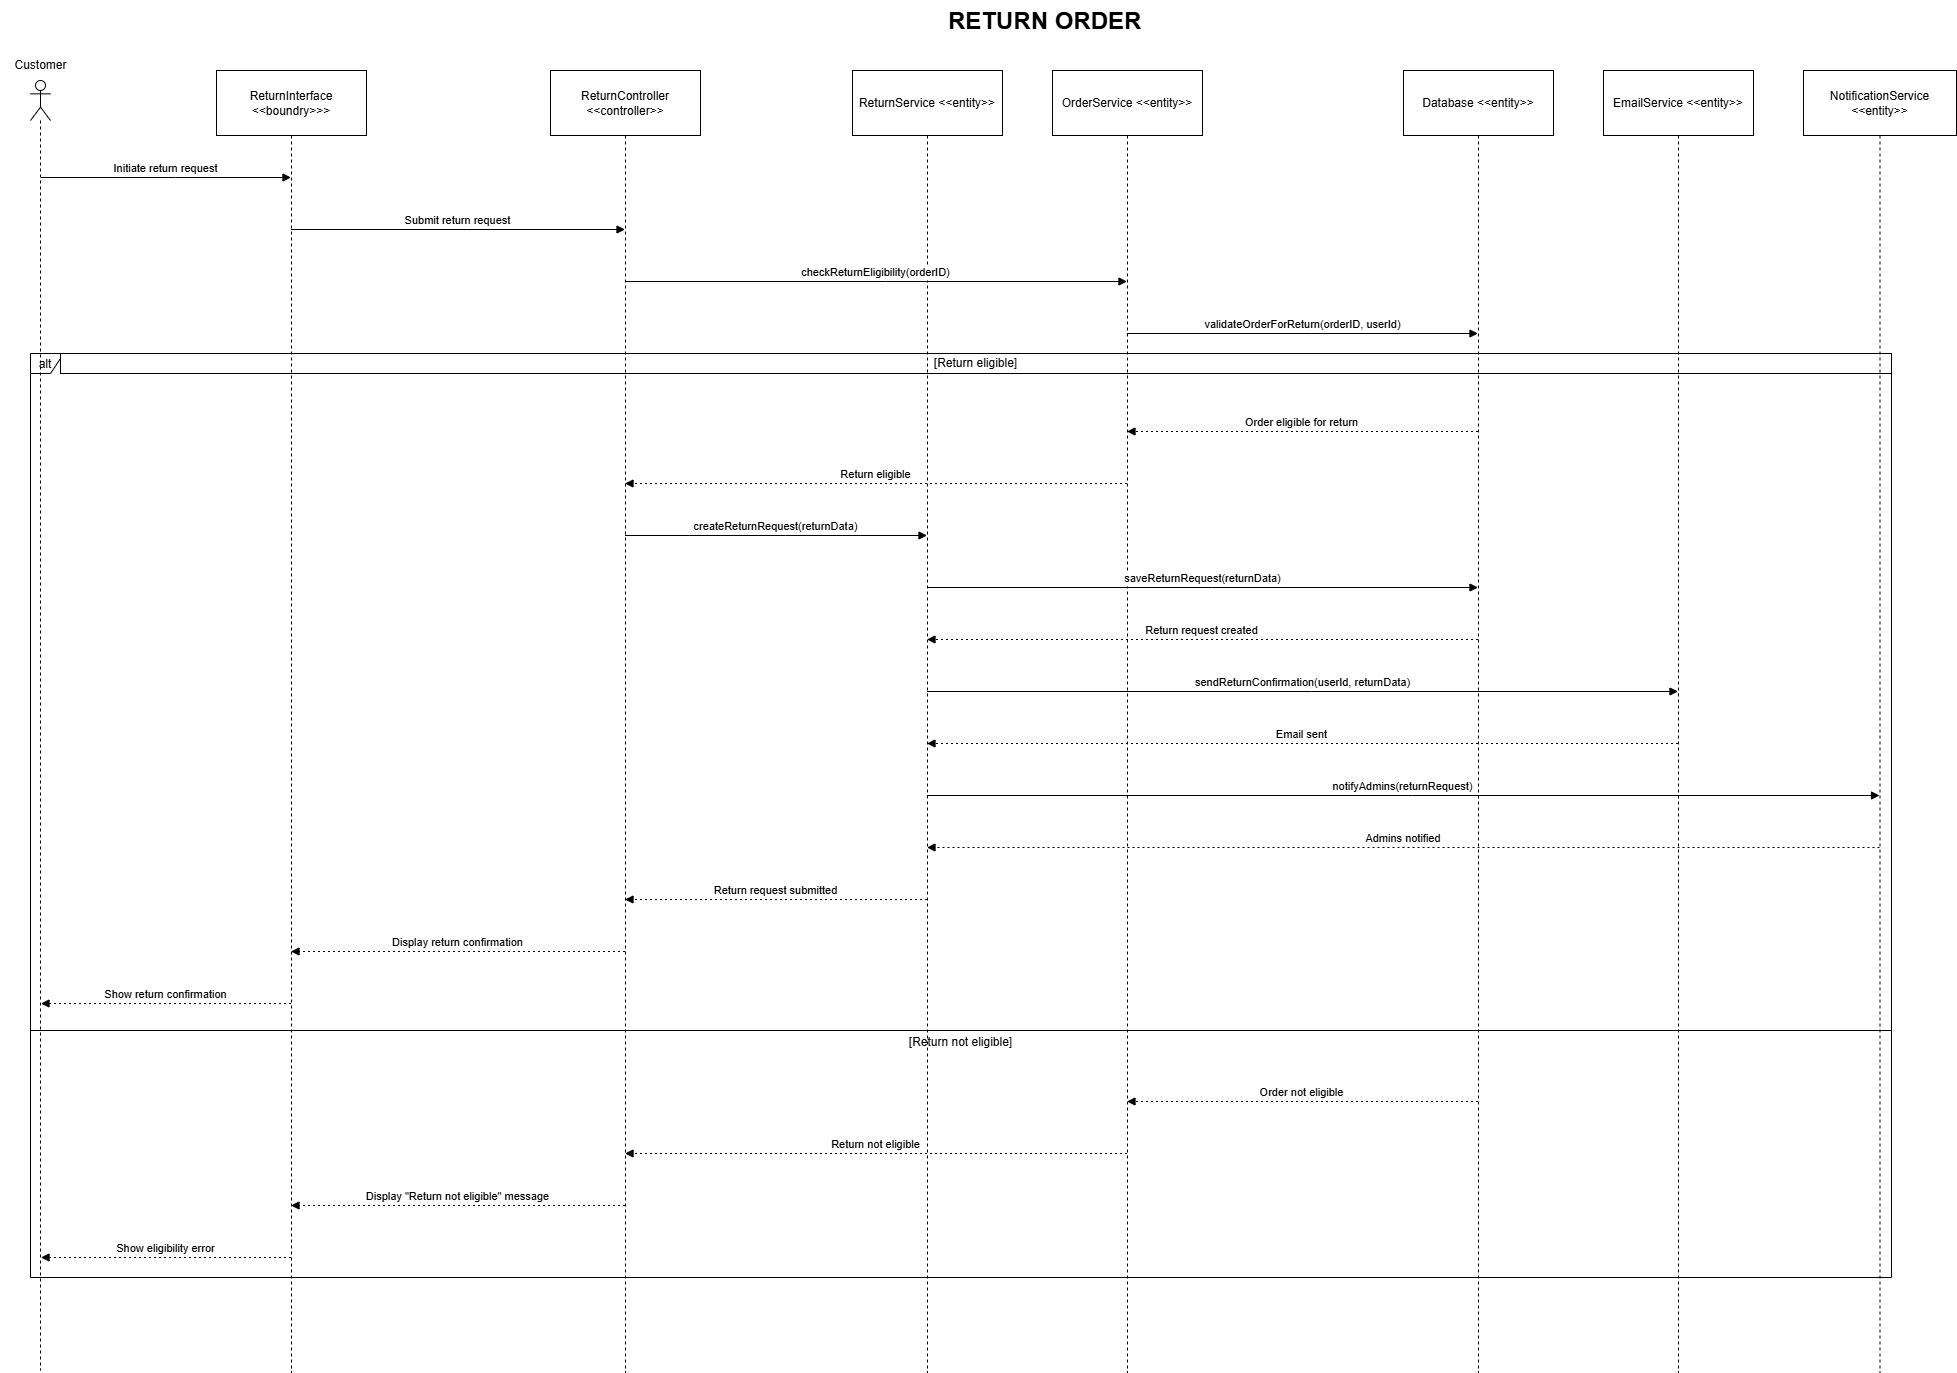

The diagram above was exported from draw.io. Its source (the exported page's mxGraphModel, read from the mxfile embedded in the PNG):
<mxGraphModel dx="1665" dy="889" grid="1" gridSize="10" guides="1" tooltips="1" connect="1" arrows="1" fold="1" page="1" pageScale="1" pageWidth="1169" pageHeight="827" math="0" shadow="0">
  <root>
    <mxCell id="0" />
    <mxCell id="1" parent="0" />
    <mxCell id="sEDeGFSvE_CrtTuB-j3Q-2" value="ReturnInterface &lt;&lt;boundry&gt;&gt;&gt;" style="shape=umlLifeline;perimeter=lifelinePerimeter;whiteSpace=wrap;container=1;dropTarget=0;collapsible=0;recursiveResize=0;outlineConnect=0;portConstraint=eastwest;newEdgeStyle={&quot;edgeStyle&quot;:&quot;elbowEdgeStyle&quot;,&quot;elbow&quot;:&quot;vertical&quot;,&quot;curved&quot;:0,&quot;rounded&quot;:0};size=65;" parent="1" vertex="1">
      <mxGeometry x="280" y="90" width="150" height="1302" as="geometry" />
    </mxCell>
    <mxCell id="sEDeGFSvE_CrtTuB-j3Q-3" value="ReturnController &lt;&lt;controller&gt;&gt;" style="shape=umlLifeline;perimeter=lifelinePerimeter;whiteSpace=wrap;container=1;dropTarget=0;collapsible=0;recursiveResize=0;outlineConnect=0;portConstraint=eastwest;newEdgeStyle={&quot;edgeStyle&quot;:&quot;elbowEdgeStyle&quot;,&quot;elbow&quot;:&quot;vertical&quot;,&quot;curved&quot;:0,&quot;rounded&quot;:0};size=65;" parent="1" vertex="1">
      <mxGeometry x="614" y="90" width="150" height="1302" as="geometry" />
    </mxCell>
    <mxCell id="sEDeGFSvE_CrtTuB-j3Q-4" value="ReturnService &lt;&lt;entity&gt;&gt;" style="shape=umlLifeline;perimeter=lifelinePerimeter;whiteSpace=wrap;container=1;dropTarget=0;collapsible=0;recursiveResize=0;outlineConnect=0;portConstraint=eastwest;newEdgeStyle={&quot;edgeStyle&quot;:&quot;elbowEdgeStyle&quot;,&quot;elbow&quot;:&quot;vertical&quot;,&quot;curved&quot;:0,&quot;rounded&quot;:0};size=65;" parent="1" vertex="1">
      <mxGeometry x="916" y="90" width="150" height="1302" as="geometry" />
    </mxCell>
    <mxCell id="sEDeGFSvE_CrtTuB-j3Q-5" value="OrderService &lt;&lt;entity&gt;&gt;" style="shape=umlLifeline;perimeter=lifelinePerimeter;whiteSpace=wrap;container=1;dropTarget=0;collapsible=0;recursiveResize=0;outlineConnect=0;portConstraint=eastwest;newEdgeStyle={&quot;edgeStyle&quot;:&quot;elbowEdgeStyle&quot;,&quot;elbow&quot;:&quot;vertical&quot;,&quot;curved&quot;:0,&quot;rounded&quot;:0};size=65;" parent="1" vertex="1">
      <mxGeometry x="1116" y="90" width="150" height="1302" as="geometry" />
    </mxCell>
    <mxCell id="sEDeGFSvE_CrtTuB-j3Q-6" value="Database &lt;&lt;entity&gt;&gt;" style="shape=umlLifeline;perimeter=lifelinePerimeter;whiteSpace=wrap;container=1;dropTarget=0;collapsible=0;recursiveResize=0;outlineConnect=0;portConstraint=eastwest;newEdgeStyle={&quot;edgeStyle&quot;:&quot;elbowEdgeStyle&quot;,&quot;elbow&quot;:&quot;vertical&quot;,&quot;curved&quot;:0,&quot;rounded&quot;:0};size=65;" parent="1" vertex="1">
      <mxGeometry x="1467" y="90" width="150" height="1302" as="geometry" />
    </mxCell>
    <mxCell id="sEDeGFSvE_CrtTuB-j3Q-7" value="EmailService &lt;&lt;entity&gt;&gt;" style="shape=umlLifeline;perimeter=lifelinePerimeter;whiteSpace=wrap;container=1;dropTarget=0;collapsible=0;recursiveResize=0;outlineConnect=0;portConstraint=eastwest;newEdgeStyle={&quot;edgeStyle&quot;:&quot;elbowEdgeStyle&quot;,&quot;elbow&quot;:&quot;vertical&quot;,&quot;curved&quot;:0,&quot;rounded&quot;:0};size=65;" parent="1" vertex="1">
      <mxGeometry x="1667" y="90" width="150" height="1302" as="geometry" />
    </mxCell>
    <mxCell id="sEDeGFSvE_CrtTuB-j3Q-8" value="NotificationService &lt;&lt;entity&gt;&gt;" style="shape=umlLifeline;perimeter=lifelinePerimeter;whiteSpace=wrap;container=1;dropTarget=0;collapsible=0;recursiveResize=0;outlineConnect=0;portConstraint=eastwest;newEdgeStyle={&quot;edgeStyle&quot;:&quot;elbowEdgeStyle&quot;,&quot;elbow&quot;:&quot;vertical&quot;,&quot;curved&quot;:0,&quot;rounded&quot;:0};size=65;" parent="1" vertex="1">
      <mxGeometry x="1867" y="90" width="153" height="1302" as="geometry" />
    </mxCell>
    <mxCell id="sEDeGFSvE_CrtTuB-j3Q-9" value="alt" style="shape=umlFrame;dashed=0;pointerEvents=0;dropTarget=0;strokeColor=#000000;height=20;width=30" parent="1" vertex="1">
      <mxGeometry x="94" y="373" width="1861" height="924" as="geometry" />
    </mxCell>
    <mxCell id="sEDeGFSvE_CrtTuB-j3Q-10" value="[Return eligible]" style="text;strokeColor=#000000;fillColor=none;align=center;verticalAlign=middle;whiteSpace=wrap;" parent="sEDeGFSvE_CrtTuB-j3Q-9" vertex="1">
      <mxGeometry x="30" width="1831" height="20" as="geometry" />
    </mxCell>
    <mxCell id="sEDeGFSvE_CrtTuB-j3Q-11" value="[Return not eligible]" style="shape=line;dashed=0;whiteSpace=wrap;verticalAlign=top;labelPosition=center;verticalLabelPosition=middle;align=center;strokeColor=#000000;" parent="sEDeGFSvE_CrtTuB-j3Q-9" vertex="1">
      <mxGeometry y="675" width="1861" height="4" as="geometry" />
    </mxCell>
    <mxCell id="sEDeGFSvE_CrtTuB-j3Q-12" value="Initiate return request" style="verticalAlign=bottom;edgeStyle=elbowEdgeStyle;elbow=vertical;curved=0;rounded=0;endArrow=block;" parent="1" target="sEDeGFSvE_CrtTuB-j3Q-2" edge="1">
      <mxGeometry relative="1" as="geometry">
        <Array as="points">
          <mxPoint x="239" y="197" />
        </Array>
        <mxPoint x="104.5" y="197" as="sourcePoint" />
      </mxGeometry>
    </mxCell>
    <mxCell id="sEDeGFSvE_CrtTuB-j3Q-13" value="Submit return request" style="verticalAlign=bottom;edgeStyle=elbowEdgeStyle;elbow=vertical;curved=0;rounded=0;endArrow=block;" parent="1" source="sEDeGFSvE_CrtTuB-j3Q-2" target="sEDeGFSvE_CrtTuB-j3Q-3" edge="1">
      <mxGeometry relative="1" as="geometry">
        <Array as="points">
          <mxPoint x="531" y="249" />
        </Array>
      </mxGeometry>
    </mxCell>
    <mxCell id="sEDeGFSvE_CrtTuB-j3Q-14" value="checkReturnEligibility(orderID)" style="verticalAlign=bottom;edgeStyle=elbowEdgeStyle;elbow=vertical;curved=0;rounded=0;endArrow=block;" parent="1" source="sEDeGFSvE_CrtTuB-j3Q-3" target="sEDeGFSvE_CrtTuB-j3Q-5" edge="1">
      <mxGeometry relative="1" as="geometry">
        <Array as="points">
          <mxPoint x="949" y="301" />
        </Array>
      </mxGeometry>
    </mxCell>
    <mxCell id="sEDeGFSvE_CrtTuB-j3Q-15" value="validateOrderForReturn(orderID, userId)" style="verticalAlign=bottom;edgeStyle=elbowEdgeStyle;elbow=vertical;curved=0;rounded=0;endArrow=block;" parent="1" source="sEDeGFSvE_CrtTuB-j3Q-5" target="sEDeGFSvE_CrtTuB-j3Q-6" edge="1">
      <mxGeometry relative="1" as="geometry">
        <Array as="points">
          <mxPoint x="1375" y="353" />
        </Array>
      </mxGeometry>
    </mxCell>
    <mxCell id="sEDeGFSvE_CrtTuB-j3Q-16" value="Order eligible for return" style="verticalAlign=bottom;edgeStyle=elbowEdgeStyle;elbow=vertical;curved=0;rounded=0;dashed=1;dashPattern=2 3;endArrow=block;" parent="1" source="sEDeGFSvE_CrtTuB-j3Q-6" target="sEDeGFSvE_CrtTuB-j3Q-5" edge="1">
      <mxGeometry relative="1" as="geometry">
        <Array as="points">
          <mxPoint x="1378" y="451" />
        </Array>
      </mxGeometry>
    </mxCell>
    <mxCell id="sEDeGFSvE_CrtTuB-j3Q-17" value="Return eligible" style="verticalAlign=bottom;edgeStyle=elbowEdgeStyle;elbow=vertical;curved=0;rounded=0;dashed=1;dashPattern=2 3;endArrow=block;" parent="1" source="sEDeGFSvE_CrtTuB-j3Q-5" target="sEDeGFSvE_CrtTuB-j3Q-3" edge="1">
      <mxGeometry relative="1" as="geometry">
        <Array as="points">
          <mxPoint x="952" y="503" />
        </Array>
      </mxGeometry>
    </mxCell>
    <mxCell id="sEDeGFSvE_CrtTuB-j3Q-18" value="createReturnRequest(returnData)" style="verticalAlign=bottom;edgeStyle=elbowEdgeStyle;elbow=vertical;curved=0;rounded=0;endArrow=block;" parent="1" source="sEDeGFSvE_CrtTuB-j3Q-3" target="sEDeGFSvE_CrtTuB-j3Q-4" edge="1">
      <mxGeometry relative="1" as="geometry">
        <Array as="points">
          <mxPoint x="849" y="555" />
        </Array>
      </mxGeometry>
    </mxCell>
    <mxCell id="sEDeGFSvE_CrtTuB-j3Q-19" value="saveReturnRequest(returnData)" style="verticalAlign=bottom;edgeStyle=elbowEdgeStyle;elbow=vertical;curved=0;rounded=0;endArrow=block;" parent="1" source="sEDeGFSvE_CrtTuB-j3Q-4" target="sEDeGFSvE_CrtTuB-j3Q-6" edge="1">
      <mxGeometry relative="1" as="geometry">
        <Array as="points">
          <mxPoint x="1275" y="607" />
        </Array>
      </mxGeometry>
    </mxCell>
    <mxCell id="sEDeGFSvE_CrtTuB-j3Q-20" value="Return request created" style="verticalAlign=bottom;edgeStyle=elbowEdgeStyle;elbow=vertical;curved=0;rounded=0;dashed=1;dashPattern=2 3;endArrow=block;" parent="1" source="sEDeGFSvE_CrtTuB-j3Q-6" target="sEDeGFSvE_CrtTuB-j3Q-4" edge="1">
      <mxGeometry relative="1" as="geometry">
        <Array as="points">
          <mxPoint x="1278" y="659" />
        </Array>
      </mxGeometry>
    </mxCell>
    <mxCell id="sEDeGFSvE_CrtTuB-j3Q-21" value="sendReturnConfirmation(userId, returnData)" style="verticalAlign=bottom;edgeStyle=elbowEdgeStyle;elbow=vertical;curved=0;rounded=0;endArrow=block;" parent="1" source="sEDeGFSvE_CrtTuB-j3Q-4" target="sEDeGFSvE_CrtTuB-j3Q-7" edge="1">
      <mxGeometry relative="1" as="geometry">
        <Array as="points">
          <mxPoint x="1375" y="711" />
        </Array>
      </mxGeometry>
    </mxCell>
    <mxCell id="sEDeGFSvE_CrtTuB-j3Q-22" value="Email sent" style="verticalAlign=bottom;edgeStyle=elbowEdgeStyle;elbow=vertical;curved=0;rounded=0;dashed=1;dashPattern=2 3;endArrow=block;" parent="1" source="sEDeGFSvE_CrtTuB-j3Q-7" target="sEDeGFSvE_CrtTuB-j3Q-4" edge="1">
      <mxGeometry relative="1" as="geometry">
        <Array as="points">
          <mxPoint x="1378" y="763" />
        </Array>
      </mxGeometry>
    </mxCell>
    <mxCell id="sEDeGFSvE_CrtTuB-j3Q-23" value="notifyAdmins(returnRequest)" style="verticalAlign=bottom;edgeStyle=elbowEdgeStyle;elbow=vertical;curved=0;rounded=0;endArrow=block;" parent="1" source="sEDeGFSvE_CrtTuB-j3Q-4" target="sEDeGFSvE_CrtTuB-j3Q-8" edge="1">
      <mxGeometry relative="1" as="geometry">
        <Array as="points">
          <mxPoint x="1476" y="815" />
        </Array>
      </mxGeometry>
    </mxCell>
    <mxCell id="sEDeGFSvE_CrtTuB-j3Q-24" value="Admins notified" style="verticalAlign=bottom;edgeStyle=elbowEdgeStyle;elbow=vertical;curved=0;rounded=0;dashed=1;dashPattern=2 3;endArrow=block;" parent="1" source="sEDeGFSvE_CrtTuB-j3Q-8" target="sEDeGFSvE_CrtTuB-j3Q-4" edge="1">
      <mxGeometry relative="1" as="geometry">
        <Array as="points">
          <mxPoint x="1479" y="867" />
        </Array>
      </mxGeometry>
    </mxCell>
    <mxCell id="sEDeGFSvE_CrtTuB-j3Q-25" value="Return request submitted" style="verticalAlign=bottom;edgeStyle=elbowEdgeStyle;elbow=vertical;curved=0;rounded=0;dashed=1;dashPattern=2 3;endArrow=block;" parent="1" source="sEDeGFSvE_CrtTuB-j3Q-4" target="sEDeGFSvE_CrtTuB-j3Q-3" edge="1">
      <mxGeometry relative="1" as="geometry">
        <Array as="points">
          <mxPoint x="852" y="919" />
        </Array>
      </mxGeometry>
    </mxCell>
    <mxCell id="sEDeGFSvE_CrtTuB-j3Q-26" value="Display return confirmation" style="verticalAlign=bottom;edgeStyle=elbowEdgeStyle;elbow=vertical;curved=0;rounded=0;dashed=1;dashPattern=2 3;endArrow=block;" parent="1" source="sEDeGFSvE_CrtTuB-j3Q-3" target="sEDeGFSvE_CrtTuB-j3Q-2" edge="1">
      <mxGeometry relative="1" as="geometry">
        <Array as="points">
          <mxPoint x="534" y="971" />
        </Array>
      </mxGeometry>
    </mxCell>
    <mxCell id="sEDeGFSvE_CrtTuB-j3Q-27" value="Show return confirmation" style="verticalAlign=bottom;edgeStyle=elbowEdgeStyle;elbow=vertical;curved=0;rounded=0;dashed=1;dashPattern=2 3;endArrow=block;" parent="1" source="sEDeGFSvE_CrtTuB-j3Q-2" edge="1">
      <mxGeometry relative="1" as="geometry">
        <Array as="points">
          <mxPoint x="242" y="1023" />
        </Array>
        <mxPoint x="104.5" y="1023" as="targetPoint" />
      </mxGeometry>
    </mxCell>
    <mxCell id="sEDeGFSvE_CrtTuB-j3Q-28" value="Order not eligible" style="verticalAlign=bottom;edgeStyle=elbowEdgeStyle;elbow=vertical;curved=0;rounded=0;dashed=1;dashPattern=2 3;endArrow=block;" parent="1" source="sEDeGFSvE_CrtTuB-j3Q-6" target="sEDeGFSvE_CrtTuB-j3Q-5" edge="1">
      <mxGeometry relative="1" as="geometry">
        <Array as="points">
          <mxPoint x="1378" y="1121" />
        </Array>
      </mxGeometry>
    </mxCell>
    <mxCell id="sEDeGFSvE_CrtTuB-j3Q-29" value="Return not eligible" style="verticalAlign=bottom;edgeStyle=elbowEdgeStyle;elbow=vertical;curved=0;rounded=0;dashed=1;dashPattern=2 3;endArrow=block;" parent="1" source="sEDeGFSvE_CrtTuB-j3Q-5" target="sEDeGFSvE_CrtTuB-j3Q-3" edge="1">
      <mxGeometry relative="1" as="geometry">
        <Array as="points">
          <mxPoint x="952" y="1173" />
        </Array>
      </mxGeometry>
    </mxCell>
    <mxCell id="sEDeGFSvE_CrtTuB-j3Q-30" value="Display &quot;Return not eligible&quot; message" style="verticalAlign=bottom;edgeStyle=elbowEdgeStyle;elbow=vertical;curved=0;rounded=0;dashed=1;dashPattern=2 3;endArrow=block;" parent="1" source="sEDeGFSvE_CrtTuB-j3Q-3" target="sEDeGFSvE_CrtTuB-j3Q-2" edge="1">
      <mxGeometry relative="1" as="geometry">
        <Array as="points">
          <mxPoint x="534" y="1225" />
        </Array>
      </mxGeometry>
    </mxCell>
    <mxCell id="sEDeGFSvE_CrtTuB-j3Q-31" value="Show eligibility error" style="verticalAlign=bottom;edgeStyle=elbowEdgeStyle;elbow=vertical;curved=0;rounded=0;dashed=1;dashPattern=2 3;endArrow=block;" parent="1" source="sEDeGFSvE_CrtTuB-j3Q-2" edge="1">
      <mxGeometry relative="1" as="geometry">
        <Array as="points">
          <mxPoint x="242" y="1277" />
        </Array>
        <mxPoint x="104.5" y="1277" as="targetPoint" />
      </mxGeometry>
    </mxCell>
    <mxCell id="sEDeGFSvE_CrtTuB-j3Q-32" value="&lt;h1 style=&quot;margin-top: 0px;&quot;&gt;RETURN ORDER&lt;/h1&gt;" style="text;html=1;whiteSpace=wrap;overflow=hidden;rounded=0;" parent="1" vertex="1">
      <mxGeometry x="1010" y="20" width="210" height="120" as="geometry" />
    </mxCell>
    <mxCell id="WU7NM5fBLkfaoa-By2OH-1" value="" style="shape=umlLifeline;perimeter=lifelinePerimeter;whiteSpace=wrap;html=1;container=1;dropTarget=0;collapsible=0;recursiveResize=0;outlineConnect=0;portConstraint=eastwest;newEdgeStyle={&quot;curved&quot;:0,&quot;rounded&quot;:0};participant=umlActor;" vertex="1" parent="1">
      <mxGeometry x="94" y="100" width="20" height="1290" as="geometry" />
    </mxCell>
    <mxCell id="WU7NM5fBLkfaoa-By2OH-2" value="Customer" style="text;html=1;align=center;verticalAlign=middle;resizable=0;points=[];autosize=1;strokeColor=none;fillColor=none;" vertex="1" parent="1">
      <mxGeometry x="64" y="70" width="80" height="30" as="geometry" />
    </mxCell>
  </root>
</mxGraphModel>